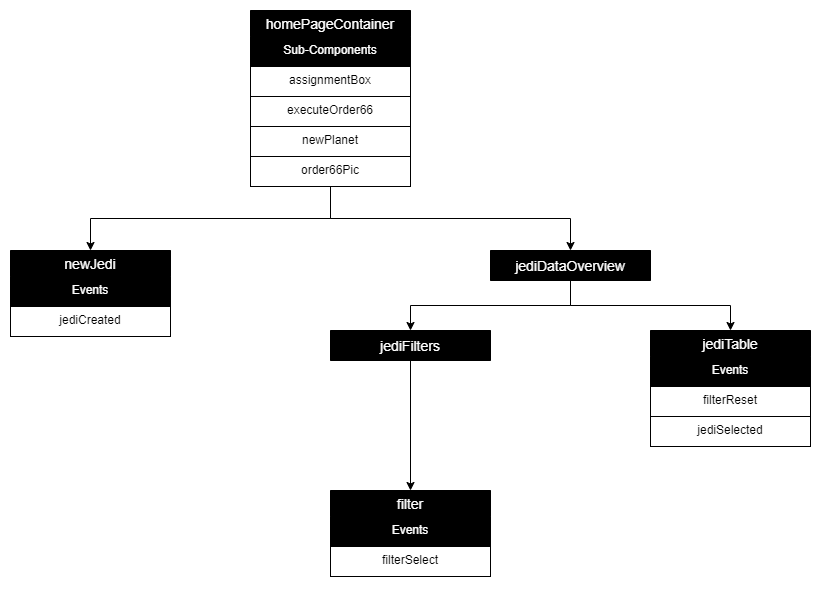

The diagram above was exported from draw.io. Its source (the exported page's mxGraphModel, read from the mxfile embedded in the PNG):
<mxGraphModel dx="852" dy="494" grid="1" gridSize="10" guides="1" tooltips="1" connect="1" arrows="1" fold="1" page="1" pageScale="1" pageWidth="850" pageHeight="1100" math="0" shadow="0" extFonts="Permanent Marker^https://fonts.googleapis.com/css?family=Permanent+Marker">
  <root>
    <mxCell id="0" />
    <mxCell id="1" parent="0" />
    <mxCell id="rof4fX8xf3E70wCJCTfh-41" style="edgeStyle=orthogonalEdgeStyle;rounded=0;orthogonalLoop=1;jettySize=auto;html=1;exitX=0.5;exitY=1;exitDx=0;exitDy=0;entryX=0.5;entryY=0;entryDx=0;entryDy=0;fontColor=#FFFFFF;" edge="1" parent="1" source="rof4fX8xf3E70wCJCTfh-1" target="rof4fX8xf3E70wCJCTfh-19">
      <mxGeometry relative="1" as="geometry" />
    </mxCell>
    <mxCell id="rof4fX8xf3E70wCJCTfh-42" style="edgeStyle=orthogonalEdgeStyle;rounded=0;orthogonalLoop=1;jettySize=auto;html=1;exitX=0.5;exitY=1;exitDx=0;exitDy=0;entryX=0.5;entryY=0;entryDx=0;entryDy=0;fontColor=#FFFFFF;" edge="1" parent="1" source="rof4fX8xf3E70wCJCTfh-1" target="rof4fX8xf3E70wCJCTfh-13">
      <mxGeometry relative="1" as="geometry" />
    </mxCell>
    <mxCell id="rof4fX8xf3E70wCJCTfh-1" value="homePageContainer" style="swimlane;fontStyle=0;childLayout=stackLayout;horizontal=1;startSize=26;horizontalStack=0;resizeParent=1;resizeParentMax=0;resizeLast=0;collapsible=1;marginBottom=0;align=center;fontSize=14;fillColor=#000000;fontColor=#FFFFFF;" vertex="1" parent="1">
      <mxGeometry x="290" y="40" width="160" height="176" as="geometry" />
    </mxCell>
    <mxCell id="rof4fX8xf3E70wCJCTfh-2" value="Sub-Components" style="text;strokeColor=none;spacingLeft=4;spacingRight=4;overflow=hidden;rotatable=0;points=[[0,0.5],[1,0.5]];portConstraint=eastwest;fontSize=12;fontColor=#FFFFFF;fillColor=#000000;align=center;" vertex="1" parent="rof4fX8xf3E70wCJCTfh-1">
      <mxGeometry y="26" width="160" height="30" as="geometry" />
    </mxCell>
    <mxCell id="rof4fX8xf3E70wCJCTfh-3" value="assignmentBox" style="text;spacingLeft=4;spacingRight=4;overflow=hidden;rotatable=0;points=[[0,0.5],[1,0.5]];portConstraint=eastwest;fontSize=12;strokeColor=#000000;align=center;fillColor=#ffffff;" vertex="1" parent="rof4fX8xf3E70wCJCTfh-1">
      <mxGeometry y="56" width="160" height="30" as="geometry" />
    </mxCell>
    <mxCell id="rof4fX8xf3E70wCJCTfh-4" value="executeOrder66" style="text;spacingLeft=4;spacingRight=4;overflow=hidden;rotatable=0;points=[[0,0.5],[1,0.5]];portConstraint=eastwest;fontSize=12;strokeColor=#000000;align=center;fillColor=#ffffff;" vertex="1" parent="rof4fX8xf3E70wCJCTfh-1">
      <mxGeometry y="86" width="160" height="30" as="geometry" />
    </mxCell>
    <mxCell id="rof4fX8xf3E70wCJCTfh-5" value="newPlanet" style="text;spacingLeft=4;spacingRight=4;overflow=hidden;rotatable=0;points=[[0,0.5],[1,0.5]];portConstraint=eastwest;fontSize=12;align=center;fillColor=#ffffff;strokeColor=#000000;" vertex="1" parent="rof4fX8xf3E70wCJCTfh-1">
      <mxGeometry y="116" width="160" height="30" as="geometry" />
    </mxCell>
    <mxCell id="rof4fX8xf3E70wCJCTfh-6" value="order66Pic" style="text;spacingLeft=4;spacingRight=4;overflow=hidden;rotatable=0;points=[[0,0.5],[1,0.5]];portConstraint=eastwest;fontSize=12;strokeColor=#000000;align=center;fillColor=#FFFFFF;" vertex="1" parent="rof4fX8xf3E70wCJCTfh-1">
      <mxGeometry y="146" width="160" height="30" as="geometry" />
    </mxCell>
    <mxCell id="rof4fX8xf3E70wCJCTfh-26" value="jediTable" style="swimlane;fontStyle=0;childLayout=stackLayout;horizontal=1;startSize=26;horizontalStack=0;resizeParent=1;resizeParentMax=0;resizeLast=0;collapsible=1;marginBottom=0;align=center;fontSize=14;fillColor=#000000;fontColor=#FFFFFF;" vertex="1" parent="1">
      <mxGeometry x="690" y="360" width="160" height="116" as="geometry" />
    </mxCell>
    <mxCell id="rof4fX8xf3E70wCJCTfh-27" value="Events" style="text;strokeColor=none;spacingLeft=4;spacingRight=4;overflow=hidden;rotatable=0;points=[[0,0.5],[1,0.5]];portConstraint=eastwest;fontSize=12;fontColor=#FFFFFF;fillColor=#000000;align=center;" vertex="1" parent="rof4fX8xf3E70wCJCTfh-26">
      <mxGeometry y="26" width="160" height="30" as="geometry" />
    </mxCell>
    <mxCell id="rof4fX8xf3E70wCJCTfh-28" value="filterReset" style="text;spacingLeft=4;spacingRight=4;overflow=hidden;rotatable=0;points=[[0,0.5],[1,0.5]];portConstraint=eastwest;fontSize=12;strokeColor=#000000;align=center;fillColor=#ffffff;" vertex="1" parent="rof4fX8xf3E70wCJCTfh-26">
      <mxGeometry y="56" width="160" height="30" as="geometry" />
    </mxCell>
    <mxCell id="rof4fX8xf3E70wCJCTfh-29" value="jediSelected" style="text;spacingLeft=4;spacingRight=4;overflow=hidden;rotatable=0;points=[[0,0.5],[1,0.5]];portConstraint=eastwest;fontSize=12;strokeColor=#000000;align=center;fillColor=#ffffff;" vertex="1" parent="rof4fX8xf3E70wCJCTfh-26">
      <mxGeometry y="86" width="160" height="30" as="geometry" />
    </mxCell>
    <mxCell id="rof4fX8xf3E70wCJCTfh-39" style="edgeStyle=orthogonalEdgeStyle;rounded=0;orthogonalLoop=1;jettySize=auto;html=1;fontColor=#FFFFFF;" edge="1" parent="1" source="rof4fX8xf3E70wCJCTfh-19" target="rof4fX8xf3E70wCJCTfh-25">
      <mxGeometry relative="1" as="geometry" />
    </mxCell>
    <mxCell id="rof4fX8xf3E70wCJCTfh-40" style="edgeStyle=orthogonalEdgeStyle;rounded=0;orthogonalLoop=1;jettySize=auto;html=1;exitX=0.5;exitY=1;exitDx=0;exitDy=0;entryX=0.5;entryY=0;entryDx=0;entryDy=0;fontColor=#FFFFFF;" edge="1" parent="1" source="rof4fX8xf3E70wCJCTfh-19" target="rof4fX8xf3E70wCJCTfh-26">
      <mxGeometry relative="1" as="geometry" />
    </mxCell>
    <mxCell id="rof4fX8xf3E70wCJCTfh-19" value="jediDataOverview" style="swimlane;fontStyle=0;childLayout=stackLayout;horizontal=1;startSize=30;horizontalStack=0;resizeParent=1;resizeParentMax=0;resizeLast=0;collapsible=1;marginBottom=0;align=center;fontSize=14;fillColor=#000000;fontColor=#FFFFFF;" vertex="1" parent="1">
      <mxGeometry x="530" y="280" width="160" height="30" as="geometry" />
    </mxCell>
    <mxCell id="rof4fX8xf3E70wCJCTfh-38" style="edgeStyle=orthogonalEdgeStyle;rounded=0;orthogonalLoop=1;jettySize=auto;html=1;fontColor=#FFFFFF;" edge="1" parent="1" source="rof4fX8xf3E70wCJCTfh-25" target="rof4fX8xf3E70wCJCTfh-32">
      <mxGeometry relative="1" as="geometry" />
    </mxCell>
    <mxCell id="rof4fX8xf3E70wCJCTfh-25" value="jediFilters" style="swimlane;fontStyle=0;childLayout=stackLayout;horizontal=1;startSize=30;horizontalStack=0;resizeParent=1;resizeParentMax=0;resizeLast=0;collapsible=1;marginBottom=0;align=center;fontSize=14;fillColor=#000000;fontColor=#FFFFFF;" vertex="1" parent="1">
      <mxGeometry x="370" y="360" width="160" height="30" as="geometry" />
    </mxCell>
    <mxCell id="rof4fX8xf3E70wCJCTfh-13" value="newJedi" style="swimlane;fontStyle=0;childLayout=stackLayout;horizontal=1;startSize=26;horizontalStack=0;resizeParent=1;resizeParentMax=0;resizeLast=0;collapsible=1;marginBottom=0;align=center;fontSize=14;fillColor=#000000;fontColor=#FFFFFF;" vertex="1" parent="1">
      <mxGeometry x="50" y="280" width="160" height="86" as="geometry" />
    </mxCell>
    <mxCell id="rof4fX8xf3E70wCJCTfh-14" value="Events" style="text;strokeColor=none;spacingLeft=4;spacingRight=4;overflow=hidden;rotatable=0;points=[[0,0.5],[1,0.5]];portConstraint=eastwest;fontSize=12;fontColor=#FFFFFF;fillColor=#000000;align=center;" vertex="1" parent="rof4fX8xf3E70wCJCTfh-13">
      <mxGeometry y="26" width="160" height="30" as="geometry" />
    </mxCell>
    <mxCell id="rof4fX8xf3E70wCJCTfh-15" value="jediCreated" style="text;spacingLeft=4;spacingRight=4;overflow=hidden;rotatable=0;points=[[0,0.5],[1,0.5]];portConstraint=eastwest;fontSize=12;strokeColor=#000000;align=center;fillColor=#ffffff;" vertex="1" parent="rof4fX8xf3E70wCJCTfh-13">
      <mxGeometry y="56" width="160" height="30" as="geometry" />
    </mxCell>
    <mxCell id="rof4fX8xf3E70wCJCTfh-32" value="filter" style="swimlane;fontStyle=0;childLayout=stackLayout;horizontal=1;startSize=26;horizontalStack=0;resizeParent=1;resizeParentMax=0;resizeLast=0;collapsible=1;marginBottom=0;align=center;fontSize=14;fillColor=#000000;fontColor=#FFFFFF;" vertex="1" parent="1">
      <mxGeometry x="370" y="520" width="160" height="86" as="geometry" />
    </mxCell>
    <mxCell id="rof4fX8xf3E70wCJCTfh-33" value="Events" style="text;strokeColor=none;spacingLeft=4;spacingRight=4;overflow=hidden;rotatable=0;points=[[0,0.5],[1,0.5]];portConstraint=eastwest;fontSize=12;fontColor=#FFFFFF;fillColor=#000000;align=center;" vertex="1" parent="rof4fX8xf3E70wCJCTfh-32">
      <mxGeometry y="26" width="160" height="30" as="geometry" />
    </mxCell>
    <mxCell id="rof4fX8xf3E70wCJCTfh-34" value="filterSelect" style="text;spacingLeft=4;spacingRight=4;overflow=hidden;rotatable=0;points=[[0,0.5],[1,0.5]];portConstraint=eastwest;fontSize=12;strokeColor=#000000;align=center;fillColor=#ffffff;" vertex="1" parent="rof4fX8xf3E70wCJCTfh-32">
      <mxGeometry y="56" width="160" height="30" as="geometry" />
    </mxCell>
  </root>
</mxGraphModel>